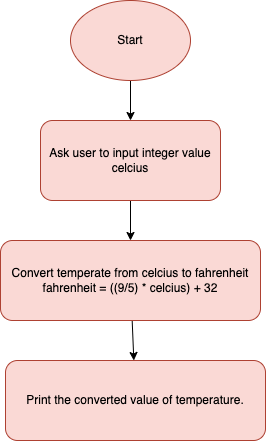

The diagram above was exported from draw.io. Its source (the exported page's mxGraphModel, read from the mxfile embedded in the PNG):
<mxGraphModel dx="650" dy="704" grid="1" gridSize="10" guides="1" tooltips="1" connect="1" arrows="1" fold="1" page="1" pageScale="1" pageWidth="850" pageHeight="1100" math="0" shadow="0">
  <root>
    <mxCell id="0" />
    <mxCell id="1" parent="0" />
    <mxCell id="6" style="edgeStyle=none;html=1;fontColor=#000000;" edge="1" parent="1" source="2" target="3">
      <mxGeometry relative="1" as="geometry" />
    </mxCell>
    <mxCell id="2" value="&lt;font color=&quot;#000000&quot;&gt;Start&lt;/font&gt;" style="ellipse;whiteSpace=wrap;html=1;fillColor=#fad9d5;strokeColor=#ae4132;" vertex="1" parent="1">
      <mxGeometry x="230" y="40" width="120" height="80" as="geometry" />
    </mxCell>
    <mxCell id="7" value="" style="edgeStyle=none;html=1;fontColor=#000000;" edge="1" parent="1" source="3" target="4">
      <mxGeometry relative="1" as="geometry" />
    </mxCell>
    <mxCell id="3" value="&lt;font color=&quot;#000000&quot;&gt;Ask user to input integer value&lt;br&gt;celcius&lt;br&gt;&lt;/font&gt;" style="rounded=1;whiteSpace=wrap;html=1;fillColor=#fad9d5;strokeColor=#ae4132;" vertex="1" parent="1">
      <mxGeometry x="200" y="160" width="180" height="80" as="geometry" />
    </mxCell>
    <mxCell id="8" value="" style="edgeStyle=none;html=1;fontColor=#000000;" edge="1" parent="1" source="4" target="5">
      <mxGeometry relative="1" as="geometry" />
    </mxCell>
    <mxCell id="4" value="&lt;font color=&quot;#000000&quot;&gt;Convert temperate from celcius to fahrenheit&lt;br&gt;fahrenheit = ((9/5) * celcius) + 32&lt;br&gt;&lt;/font&gt;" style="rounded=1;whiteSpace=wrap;html=1;fillColor=#fad9d5;strokeColor=#ae4132;" vertex="1" parent="1">
      <mxGeometry x="160" y="280" width="260" height="80" as="geometry" />
    </mxCell>
    <mxCell id="5" value="&lt;font color=&quot;#000000&quot;&gt;Print the converted value of temperature.&lt;br&gt;&lt;/font&gt;" style="rounded=1;whiteSpace=wrap;html=1;fillColor=#fad9d5;strokeColor=#ae4132;" vertex="1" parent="1">
      <mxGeometry x="165" y="400" width="260" height="80" as="geometry" />
    </mxCell>
  </root>
</mxGraphModel>